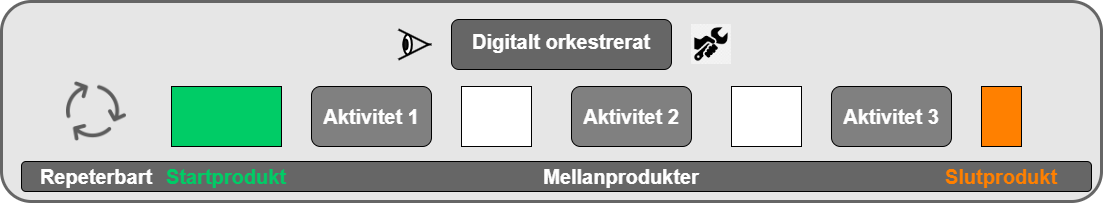

The diagram above was exported from draw.io. Its source (the exported page's mxGraphModel, read from the mxfile embedded in the PNG):
<mxGraphModel dx="1272" dy="926" grid="1" gridSize="10" guides="1" tooltips="1" connect="1" arrows="1" fold="1" page="1" pageScale="1" pageWidth="1169" pageHeight="827" math="0" shadow="0">
  <root>
    <mxCell id="0" />
    <mxCell id="1" parent="0" />
    <mxCell id="X0JUFu7dJ8LS35gYCJST-1" value="" style="rounded=1;whiteSpace=wrap;html=1;fillColor=#E6E6E6;strokeColor=#666666;strokeWidth=3;" vertex="1" parent="1">
      <mxGeometry x="10" y="110" width="1100" height="200" as="geometry" />
    </mxCell>
    <mxCell id="X0JUFu7dJ8LS35gYCJST-2" value="&lt;font style=&quot;font-size: 20px; color: rgb(255, 255, 255);&quot;&gt;&lt;b&gt;Aktivitet 1&lt;/b&gt;&lt;/font&gt;" style="rounded=1;whiteSpace=wrap;html=1;fillColor=#808080;" vertex="1" parent="1">
      <mxGeometry x="320" y="195" width="120" height="60" as="geometry" />
    </mxCell>
    <mxCell id="X0JUFu7dJ8LS35gYCJST-3" value="" style="rounded=0;whiteSpace=wrap;html=1;fillColor=#00CC66;" vertex="1" parent="1">
      <mxGeometry x="180" y="195" width="110" height="60" as="geometry" />
    </mxCell>
    <mxCell id="X0JUFu7dJ8LS35gYCJST-5" value="" style="rounded=0;whiteSpace=wrap;html=1;labelBackgroundColor=default;" vertex="1" parent="1">
      <mxGeometry x="470" y="195" width="70" height="60" as="geometry" />
    </mxCell>
    <mxCell id="X0JUFu7dJ8LS35gYCJST-7" value="" style="rounded=0;whiteSpace=wrap;html=1;" vertex="1" parent="1">
      <mxGeometry x="740" y="195" width="70" height="60" as="geometry" />
    </mxCell>
    <mxCell id="X0JUFu7dJ8LS35gYCJST-10" value="" style="rounded=0;whiteSpace=wrap;html=1;fillColor=#FF8000;" vertex="1" parent="1">
      <mxGeometry x="990" y="195" width="40" height="60" as="geometry" />
    </mxCell>
    <mxCell id="X0JUFu7dJ8LS35gYCJST-12" value="" style="shape=image;verticalLabelPosition=bottom;labelBackgroundColor=default;verticalAlign=top;aspect=fixed;imageAspect=0;image=data:image/png,(base64 omitted: 4140 chars);opacity=60;" vertex="1" parent="1">
      <mxGeometry x="75" y="190" width="60" height="60" as="geometry" />
    </mxCell>
    <mxCell id="X0JUFu7dJ8LS35gYCJST-22" value="" style="rounded=1;whiteSpace=wrap;html=1;gradientColor=none;fillColor=#666666;" vertex="1" parent="1">
      <mxGeometry x="460" y="128" width="220" height="50" as="geometry" />
    </mxCell>
    <mxCell id="X0JUFu7dJ8LS35gYCJST-14" value="&lt;font style=&quot;font-size: 20px;&quot;&gt;Digitalt orkestrerat&lt;/font&gt;" style="text;html=1;align=center;verticalAlign=middle;whiteSpace=wrap;rounded=0;fontSize=18;fontStyle=1;fontColor=#FFFFFF;labelBorderColor=none;labelBackgroundColor=none;" vertex="1" parent="1">
      <mxGeometry x="460" y="138" width="220" height="25" as="geometry" />
    </mxCell>
    <mxCell id="X0JUFu7dJ8LS35gYCJST-25" value="&lt;font style=&quot;font-size: 20px; color: rgb(255, 255, 255);&quot;&gt;&lt;b&gt;Aktivitet 2&lt;/b&gt;&lt;/font&gt;" style="rounded=1;whiteSpace=wrap;html=1;fillColor=#808080;" vertex="1" parent="1">
      <mxGeometry x="580" y="195" width="120" height="60" as="geometry" />
    </mxCell>
    <mxCell id="X0JUFu7dJ8LS35gYCJST-26" value="&lt;font style=&quot;font-size: 20px; color: rgb(255, 255, 255);&quot;&gt;&lt;b&gt;Aktivitet 3&lt;/b&gt;&lt;/font&gt;" style="rounded=1;whiteSpace=wrap;html=1;fillColor=#808080;" vertex="1" parent="1">
      <mxGeometry x="840" y="195" width="120" height="60" as="geometry" />
    </mxCell>
    <mxCell id="X0JUFu7dJ8LS35gYCJST-28" value="" style="rounded=1;whiteSpace=wrap;html=1;gradientColor=none;fillColor=#666666;" vertex="1" parent="1">
      <mxGeometry x="30" y="270" width="1070" height="30" as="geometry" />
    </mxCell>
    <mxCell id="X0JUFu7dJ8LS35gYCJST-27" value="&lt;font color=&quot;#ffffff&quot;&gt;&lt;span style=&quot;font-size: 20px;&quot;&gt;&lt;b&gt;Repeterbart&lt;/b&gt;&lt;/span&gt;&lt;/font&gt;" style="text;html=1;align=center;verticalAlign=middle;whiteSpace=wrap;rounded=0;" vertex="1" parent="1">
      <mxGeometry x="50" y="270" width="110" height="30" as="geometry" />
    </mxCell>
    <mxCell id="X0JUFu7dJ8LS35gYCJST-18" value="&lt;span style=&quot;font-size: 20px;&quot;&gt;&lt;b&gt;&lt;font style=&quot;color: rgb(0, 204, 102);&quot;&gt;Startprodukt&lt;/font&gt;&lt;/b&gt;&lt;/span&gt;" style="text;html=1;align=center;verticalAlign=middle;whiteSpace=wrap;rounded=0;" vertex="1" parent="1">
      <mxGeometry x="205" y="270" width="60" height="30" as="geometry" />
    </mxCell>
    <mxCell id="X0JUFu7dJ8LS35gYCJST-23" value="&lt;span style=&quot;font-size: 20px;&quot;&gt;&lt;b&gt;&lt;font style=&quot;color: rgb(255, 255, 255);&quot;&gt;Mellanprodukter&lt;/font&gt;&lt;/b&gt;&lt;/span&gt;" style="text;html=1;align=center;verticalAlign=middle;whiteSpace=wrap;rounded=0;" vertex="1" parent="1">
      <mxGeometry x="600" y="270" width="60" height="30" as="geometry" />
    </mxCell>
    <mxCell id="X0JUFu7dJ8LS35gYCJST-30" value="&lt;span style=&quot;font-size: 20px;&quot;&gt;&lt;b&gt;&lt;font style=&quot;color: rgb(255, 128, 0);&quot;&gt;Slutprodukt&lt;/font&gt;&lt;/b&gt;&lt;/span&gt;" style="text;html=1;align=center;verticalAlign=middle;whiteSpace=wrap;rounded=0;" vertex="1" parent="1">
      <mxGeometry x="980" y="270" width="60" height="30" as="geometry" />
    </mxCell>
    <mxCell id="X0JUFu7dJ8LS35gYCJST-45" value="" style="group" vertex="1" connectable="0" parent="1">
      <mxGeometry x="407" y="138" width="33" height="30" as="geometry" />
    </mxCell>
    <mxCell id="X0JUFu7dJ8LS35gYCJST-32" value="" style="endArrow=none;html=1;rounded=0;strokeWidth=2;" edge="1" parent="X0JUFu7dJ8LS35gYCJST-45">
      <mxGeometry width="50" height="50" relative="1" as="geometry">
        <mxPoint as="sourcePoint" />
        <mxPoint x="30" y="15" as="targetPoint" />
      </mxGeometry>
    </mxCell>
    <mxCell id="X0JUFu7dJ8LS35gYCJST-33" value="" style="endArrow=none;html=1;rounded=0;strokeWidth=2;" edge="1" parent="X0JUFu7dJ8LS35gYCJST-45">
      <mxGeometry width="50" height="50" relative="1" as="geometry">
        <mxPoint y="30" as="sourcePoint" />
        <mxPoint x="30" y="15" as="targetPoint" />
      </mxGeometry>
    </mxCell>
    <mxCell id="X0JUFu7dJ8LS35gYCJST-40" value="" style="ellipse;whiteSpace=wrap;html=1;strokeWidth=2;" vertex="1" parent="X0JUFu7dJ8LS35gYCJST-45">
      <mxGeometry x="5" y="5" width="8.335" height="20" as="geometry" />
    </mxCell>
    <mxCell id="X0JUFu7dJ8LS35gYCJST-41" value="" style="ellipse;whiteSpace=wrap;html=1;strokeWidth=2;fillColor=#1A1A1A;" vertex="1" parent="X0JUFu7dJ8LS35gYCJST-45">
      <mxGeometry x="5" y="10" width="4.17" height="10" as="geometry" />
    </mxCell>
    <mxCell id="X0JUFu7dJ8LS35gYCJST-44" value="" style="endArrow=none;html=1;rounded=0;strokeWidth=2;" edge="1" parent="X0JUFu7dJ8LS35gYCJST-45">
      <mxGeometry width="50" height="50" relative="1" as="geometry">
        <mxPoint x="27.999999999999996" y="14.930000000000005" as="sourcePoint" />
        <mxPoint x="33" y="14.930000000000005" as="targetPoint" />
      </mxGeometry>
    </mxCell>
    <mxCell id="X0JUFu7dJ8LS35gYCJST-46" value="" style="shape=image;verticalLabelPosition=bottom;labelBackgroundColor=default;verticalAlign=top;aspect=fixed;imageAspect=0;image=data:image/png,(base64 omitted: 5572 chars);" vertex="1" parent="1">
      <mxGeometry x="700" y="133" width="40" height="40" as="geometry" />
    </mxCell>
  </root>
</mxGraphModel>